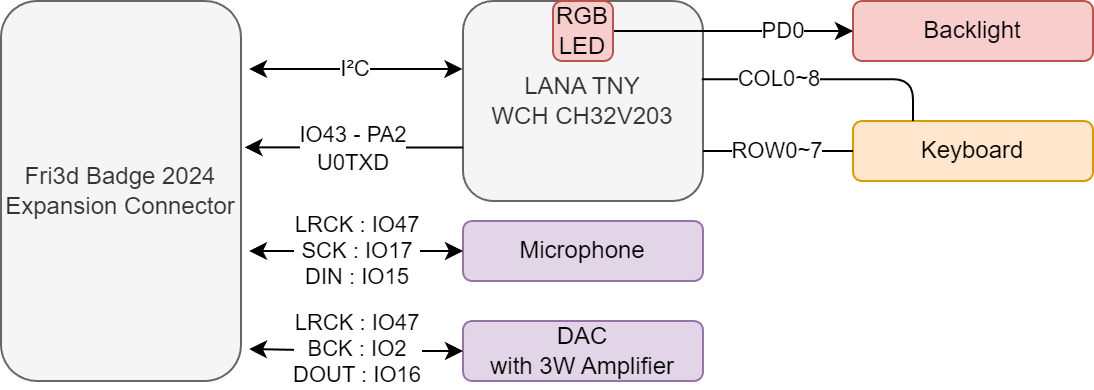

The diagram above was exported from draw.io. Its source (the exported page's mxGraphModel, read from the mxfile embedded in the PNG):
<mxGraphModel dx="1098" dy="540" grid="1" gridSize="10" guides="1" tooltips="1" connect="1" arrows="1" fold="1" page="0" pageScale="1" pageWidth="1654" pageHeight="1169" background="none" math="0" shadow="0">
  <root>
    <mxCell id="0" />
    <mxCell id="1" parent="0" />
    <mxCell id="aNQjqekNdvWScM-0vfVE-2" value="LANA TNY&lt;br&gt;WCH CH32V203" style="rounded=1;whiteSpace=wrap;html=1;hachureGap=4;fontFamily=Helvetica;labelBackgroundColor=none;fillColor=#f5f5f5;fontColor=#333333;strokeColor=#666666;" parent="1" vertex="1">
      <mxGeometry x="527" y="720" width="120" height="100" as="geometry" />
    </mxCell>
    <mxCell id="aNQjqekNdvWScM-0vfVE-4" value="Keyboard" style="rounded=1;whiteSpace=wrap;html=1;hachureGap=4;fontFamily=Helvetica;labelBackgroundColor=none;fillColor=#ffe6cc;strokeColor=#d79b00;" parent="1" vertex="1">
      <mxGeometry x="722" y="780" width="120" height="30" as="geometry" />
    </mxCell>
    <mxCell id="aNQjqekNdvWScM-0vfVE-9" value="Backlight" style="rounded=1;whiteSpace=wrap;html=1;hachureGap=4;fontFamily=Helvetica;labelBackgroundColor=none;fillColor=#f8cecc;strokeColor=#b85450;" parent="1" vertex="1">
      <mxGeometry x="722" y="720" width="120" height="30" as="geometry" />
    </mxCell>
    <mxCell id="aNQjqekNdvWScM-0vfVE-10" value="I²C" style="edgeStyle=orthogonalEdgeStyle;rounded=1;orthogonalLoop=1;jettySize=auto;html=1;entryX=0.006;entryY=0.357;entryDx=0;entryDy=0;entryPerimeter=0;endArrow=classic;endFill=1;startArrow=classic;startFill=1;" parent="1" edge="1">
      <mxGeometry x="-0.0033" relative="1" as="geometry">
        <mxPoint x="420" y="754" as="sourcePoint" />
        <mxPoint x="526.72" y="753.97" as="targetPoint" />
        <mxPoint as="offset" />
      </mxGeometry>
    </mxCell>
    <mxCell id="aNQjqekNdvWScM-0vfVE-12" value="PD0" style="edgeStyle=orthogonalEdgeStyle;rounded=1;orthogonalLoop=1;jettySize=auto;html=1;exitX=0;exitY=0.5;exitDx=0;exitDy=0;entryX=1;entryY=0.5;entryDx=0;entryDy=0;endArrow=none;endFill=0;startArrow=classic;startFill=1;" parent="1" source="aNQjqekNdvWScM-0vfVE-9" target="aNQjqekNdvWScM-0vfVE-13" edge="1">
      <mxGeometry x="-0.4118" relative="1" as="geometry">
        <mxPoint as="offset" />
      </mxGeometry>
    </mxCell>
    <mxCell id="aNQjqekNdvWScM-0vfVE-13" value="RGB LED" style="rounded=1;whiteSpace=wrap;html=1;hachureGap=4;fontFamily=Helvetica;labelBackgroundColor=none;fillColor=#f8cecc;strokeColor=#b85450;" parent="1" vertex="1">
      <mxGeometry x="572" y="720" width="30" height="30" as="geometry" />
    </mxCell>
    <mxCell id="aNQjqekNdvWScM-0vfVE-14" value="IO43 - PA2&lt;br&gt;U0TXD" style="edgeStyle=orthogonalEdgeStyle;rounded=1;orthogonalLoop=1;jettySize=auto;html=1;exitX=1.015;exitY=0.385;exitDx=0;exitDy=0;entryX=0.001;entryY=0.644;entryDx=0;entryDy=0;entryPerimeter=0;endArrow=none;endFill=0;startArrow=classic;startFill=1;exitPerimeter=0;" parent="1" source="aNQjqekNdvWScM-0vfVE-21" edge="1">
      <mxGeometry relative="1" as="geometry">
        <mxPoint x="440.96000000000004" y="792.7199999999998" as="sourcePoint" />
        <mxPoint x="527.1200000000001" y="793.2400000000002" as="targetPoint" />
      </mxGeometry>
    </mxCell>
    <mxCell id="aNQjqekNdvWScM-0vfVE-17" value="ROW0~7" style="edgeStyle=orthogonalEdgeStyle;rounded=1;orthogonalLoop=1;jettySize=auto;html=1;exitX=0;exitY=0.5;exitDx=0;exitDy=0;entryX=1;entryY=0.75;entryDx=0;entryDy=0;endArrow=none;endFill=0;" parent="1" source="aNQjqekNdvWScM-0vfVE-4" target="aNQjqekNdvWScM-0vfVE-2" edge="1">
      <mxGeometry relative="1" as="geometry">
        <mxPoint x="707" y="854.9999999999998" as="sourcePoint" />
      </mxGeometry>
    </mxCell>
    <mxCell id="aNQjqekNdvWScM-0vfVE-18" value="COL0~8" style="edgeStyle=orthogonalEdgeStyle;rounded=1;orthogonalLoop=1;jettySize=auto;html=1;exitX=0.25;exitY=0;exitDx=0;exitDy=0;entryX=0.995;entryY=0.391;entryDx=0;entryDy=0;entryPerimeter=0;endArrow=none;endFill=0;" parent="1" source="aNQjqekNdvWScM-0vfVE-4" target="aNQjqekNdvWScM-0vfVE-2" edge="1">
      <mxGeometry x="0.3921" relative="1" as="geometry">
        <mxPoint as="offset" />
      </mxGeometry>
    </mxCell>
    <mxCell id="aNQjqekNdvWScM-0vfVE-21" value="Fri3d Badge 2024&lt;div&gt;Expansion Connector&lt;/div&gt;" style="rounded=1;whiteSpace=wrap;html=1;hachureGap=4;fontFamily=Helvetica;labelBackgroundColor=none;fillColor=#f5f5f5;fontColor=#333333;strokeColor=#666666;" parent="1" vertex="1">
      <mxGeometry x="296" y="720" width="120" height="190" as="geometry" />
    </mxCell>
    <mxCell id="aNQjqekNdvWScM-0vfVE-22" value="Microphone" style="rounded=1;whiteSpace=wrap;html=1;hachureGap=4;fontFamily=Helvetica;labelBackgroundColor=none;fillColor=#e1d5e7;strokeColor=#9673a6;" parent="1" vertex="1">
      <mxGeometry x="527" y="830" width="120" height="30" as="geometry" />
    </mxCell>
    <mxCell id="aNQjqekNdvWScM-0vfVE-23" value="DAC &lt;br&gt;with 3W Amplifier" style="rounded=1;whiteSpace=wrap;html=1;hachureGap=4;fontFamily=Helvetica;labelBackgroundColor=none;fillColor=#e1d5e7;strokeColor=#9673a6;" parent="1" vertex="1">
      <mxGeometry x="527" y="880" width="120" height="30" as="geometry" />
    </mxCell>
    <mxCell id="aNQjqekNdvWScM-0vfVE-25" value="LRCK : IO47&lt;br&gt;SCK : IO17&lt;br&gt;DIN : IO15" style="edgeStyle=orthogonalEdgeStyle;rounded=1;orthogonalLoop=1;jettySize=auto;html=1;exitX=0;exitY=0.5;exitDx=0;exitDy=0;startArrow=classic;startFill=1;" parent="1" source="aNQjqekNdvWScM-0vfVE-22" edge="1">
      <mxGeometry relative="1" as="geometry">
        <mxPoint x="420" y="845" as="targetPoint" />
      </mxGeometry>
    </mxCell>
    <mxCell id="aNQjqekNdvWScM-0vfVE-26" value="LRCK : IO47&lt;br&gt;BCK : IO2&lt;br&gt;DOUT : IO16" style="edgeStyle=orthogonalEdgeStyle;rounded=1;orthogonalLoop=1;jettySize=auto;html=1;exitX=0;exitY=0.5;exitDx=0;exitDy=0;startArrow=classic;startFill=1;" parent="1" source="aNQjqekNdvWScM-0vfVE-23" edge="1">
      <mxGeometry relative="1" as="geometry">
        <mxPoint x="420" y="894" as="targetPoint" />
      </mxGeometry>
    </mxCell>
  </root>
</mxGraphModel>